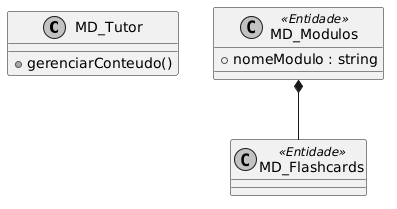

The diagram above was rendered by PlantUML. Its source (embedded in the PNG):
@startuml
skinparam monochrome true
class MD_Tutor {
    +gerenciarConteudo()
}
class MD_Modulos <<Entidade>> {
    +nomeModulo : string
}
class MD_Flashcards <<Entidade>>
MD_Modulos *-- MD_Flashcards
@enduml